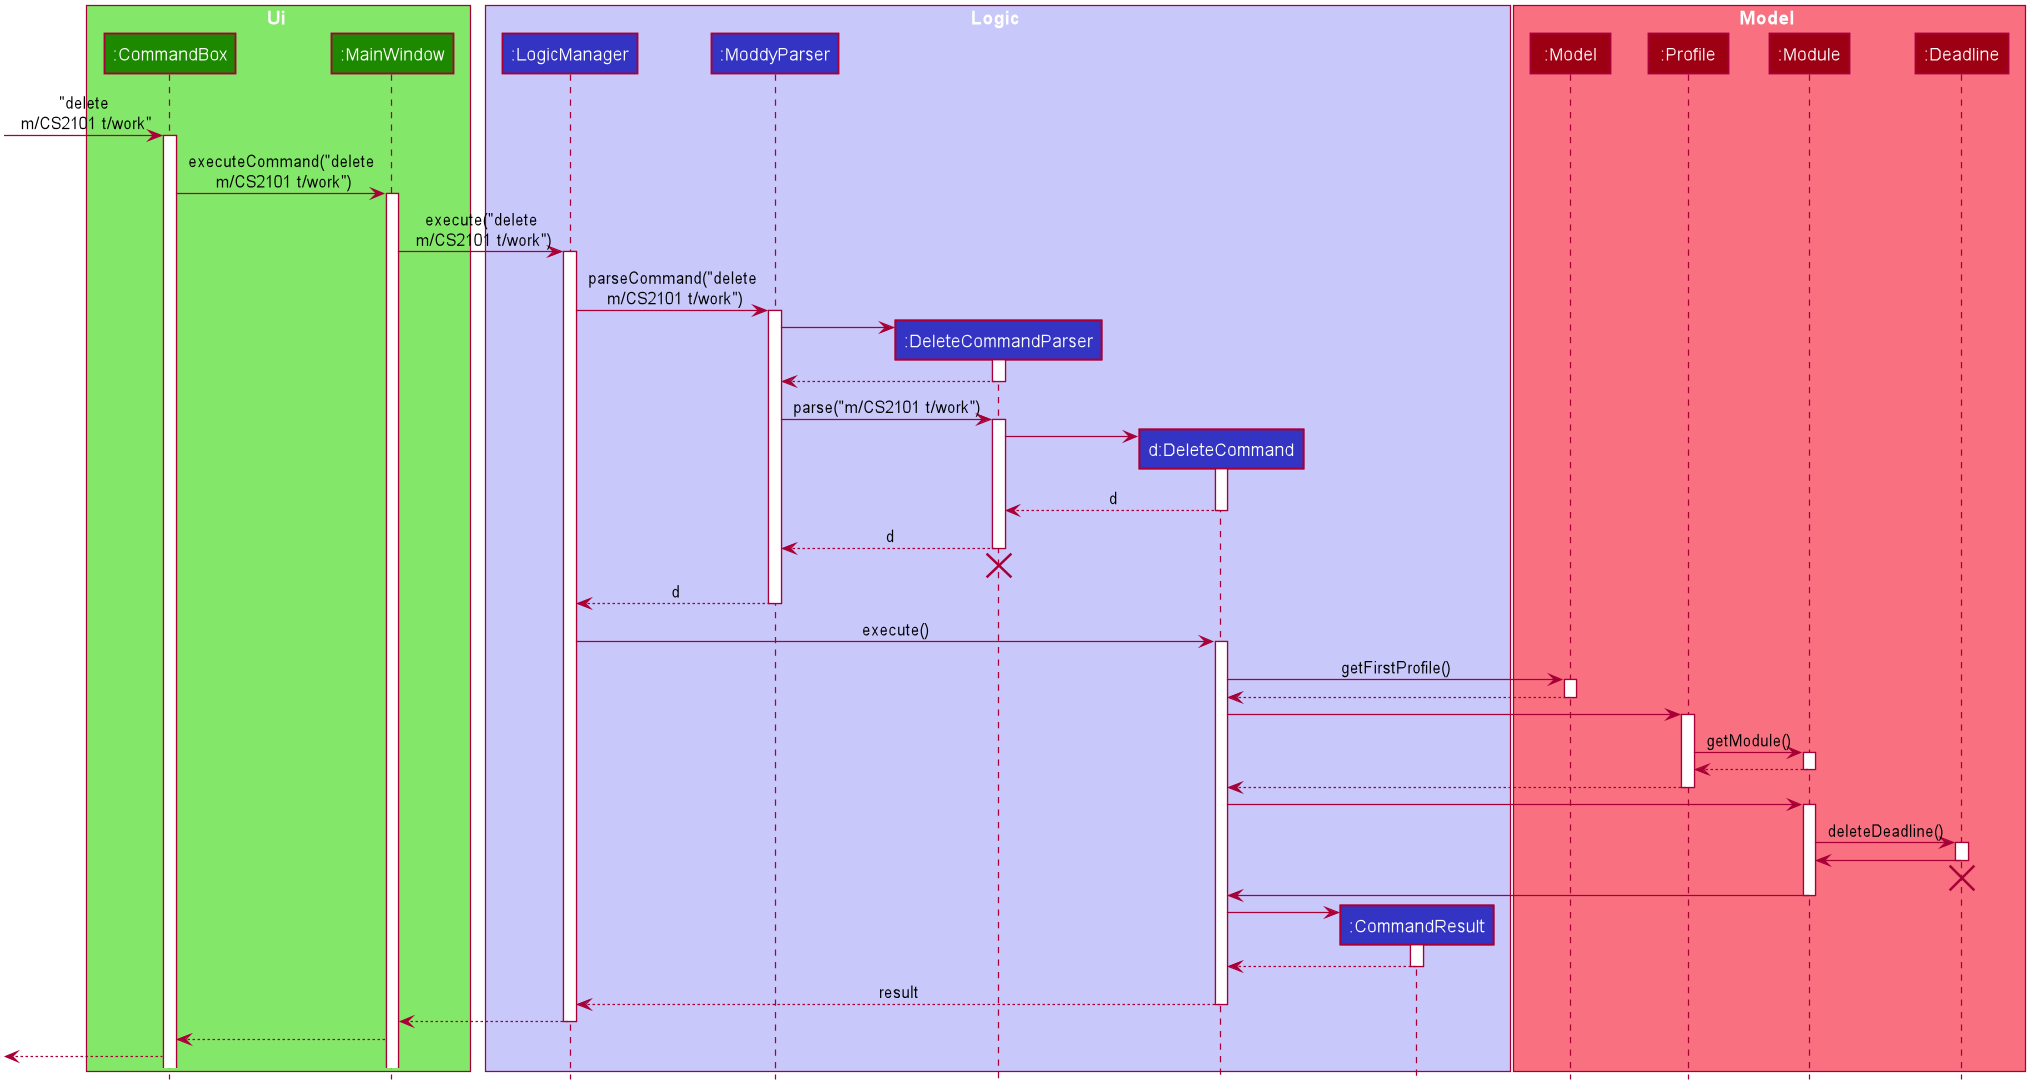

The diagram above was rendered by PlantUML. Its source (embedded in the PNG):
@startuml








skinparam BackgroundColor #FFFFFFF

skinparam Shadowing false

skinparam Class {
    FontColor #FFFFFF
    BorderThickness 1
    BorderColor #FFFFFF
    StereotypeFontColor #FFFFFF
    FontName Arial
}

skinparam Actor {
    BorderColor #000000
    Color #000000
    FontName Arial
}

skinparam Sequence {
    MessageAlign center
    BoxFontSize 15
    BoxPadding 0
    BoxFontColor #FFFFFF
    FontName Arial
}

skinparam Participant {
    FontColor #FFFFFFF
    Padding 20
}

skinparam MinClassWidth 50
skinparam ParticipantPadding 10
skinparam Shadowing false
skinparam DefaultTextAlignment center
skinparam packageStyle Rectangle

hide footbox
hide members
hide circle

box Ui #83E769
participant ":CommandBox" as CommandBox #1D8900
participant ":MainWindow" as MainWindow #1D8900
end box

box Logic #C8C8FA
participant ":LogicManager" as LogicManager #3333C4
participant ":ModdyParser" as ModdyParser #3333C4
participant ":DeleteCommandParser" as DeleteCommandParser #3333C4
participant "d:DeleteCommand" as DeleteCommand #3333C4
participant ":CommandResult" as CommandResult #3333C4
end box

box Model #F97181
participant ":Model" as Model #9D0012
participant ":Profile" as Profile #9D0012
participant ":Module" as Module #9D0012
participant ":Deadline" as Deadline #9D0012
end box

[-> CommandBox : "delete\n m/CS2101 t/work"
activate CommandBox

CommandBox -> MainWindow : executeCommand("delete\n m/CS2101 t/work")
activate MainWindow

MainWindow -> LogicManager : execute("delete\n m/CS2101 t/work")
activate LogicManager

LogicManager -> ModdyParser : parseCommand("delete\n m/CS2101 t/work")
activate ModdyParser

create DeleteCommandParser
ModdyParser -> DeleteCommandParser
activate DeleteCommandParser

DeleteCommandParser --> ModdyParser
deactivate DeleteCommandParser

ModdyParser -> DeleteCommandParser : parse("m/CS2101 t/work")
activate DeleteCommandParser

create DeleteCommand
DeleteCommandParser -> DeleteCommand
activate DeleteCommand

DeleteCommand --> DeleteCommandParser : d
deactivate DeleteCommand

DeleteCommandParser --> ModdyParser : d
deactivate DeleteCommandParser
DeleteCommandParser -[hidden]-> ModdyParser
destroy DeleteCommandParser

ModdyParser --> LogicManager : d
deactivate ModdyParser

LogicManager -> DeleteCommand : execute()
activate DeleteCommand

DeleteCommand -> Model : getFirstProfile()
activate Model

Model --> DeleteCommand
deactivate Model

DeleteCommand -> Profile
activate Profile

Profile -> Module : getModule()
activate Module

Module --> Profile
deactivate Module

Profile --> DeleteCommand
deactivate Profile

DeleteCommand -> Module
activate Module

Module -> Deadline : deleteDeadline()
activate Deadline

Deadline -> Module
deactivate Deadline
Deadline -[hidden]-> Module
destroy Deadline

Module -> DeleteCommand
deactivate Module

create CommandResult
DeleteCommand -> CommandResult
activate CommandResult

CommandResult --> DeleteCommand
deactivate CommandResult

DeleteCommand --> LogicManager : result
deactivate DeleteCommand

LogicManager --> MainWindow
deactivate LogicManager

MainWindow --> CommandBox

[<-- CommandBox
@enduml